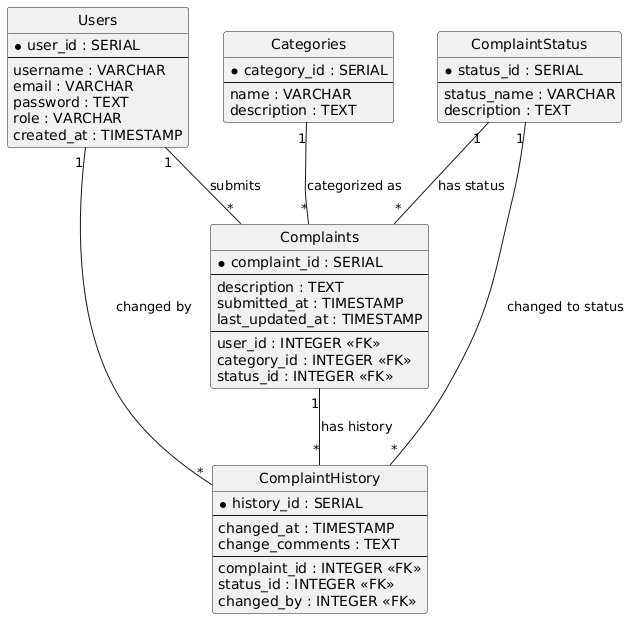

The diagram above was rendered by PlantUML. Its source (embedded in the PNG):
@startuml
skinparam style strictuml

entity "Users" {
  * user_id : SERIAL
  --
  username : VARCHAR
  email : VARCHAR
  password : TEXT
  role : VARCHAR
  created_at : TIMESTAMP
}

entity "Complaints" {
  * complaint_id : SERIAL
  --
  description : TEXT
  submitted_at : TIMESTAMP
  last_updated_at : TIMESTAMP
  --
  user_id : INTEGER <<FK>>
  category_id : INTEGER <<FK>>
  status_id : INTEGER <<FK>>
}

entity "Categories" {
  * category_id : SERIAL
  --
  name : VARCHAR
  description : TEXT
}

entity "ComplaintStatus" {
  * status_id : SERIAL
  --
  status_name : VARCHAR
  description : TEXT
}

entity "ComplaintHistory" {
  * history_id : SERIAL
  --
  changed_at : TIMESTAMP
  change_comments : TEXT
  --
  complaint_id : INTEGER <<FK>>
  status_id : INTEGER <<FK>>
  changed_by : INTEGER <<FK>>
}

Users "1" -- "*" Complaints : submits
Categories "1" -- "*" Complaints : categorized as
ComplaintStatus "1" -- "*" Complaints : has status
Complaints "1" -- "*" ComplaintHistory : has history
ComplaintStatus "1" -- "*" ComplaintHistory : changed to status
Users "1" -- "*" ComplaintHistory : changed by
@enduml